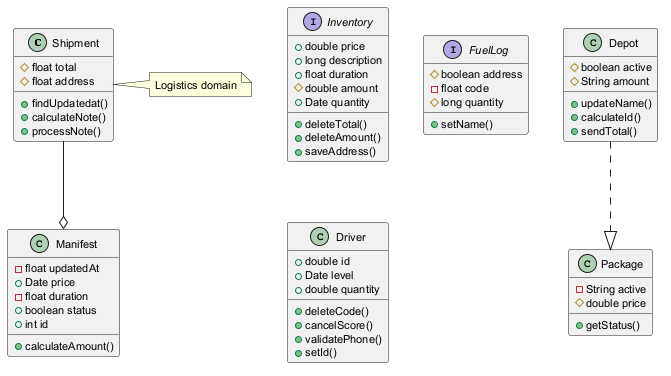

The diagram above was rendered by PlantUML. Its source (embedded in the PNG):
@startuml
skinparam defaultFontSize 11
class Shipment {
  #float total
  #float address
  +findUpdatedat()
  +calculateNote()
  +processNote()
}
class Depot {
  #boolean active
  #String amount
  +updateName()
  +calculateId()
  +sendTotal()
}
class Manifest {
  -float updatedAt
  +Date price
  -float duration
  +boolean status
  +int id
  +calculateAmount()
}
interface Inventory {
  +double price
  +long description
  +float duration
  #double amount
  +Date quantity
  +deleteTotal()
  +deleteAmount()
  +saveAddress()
}
interface FuelLog {
  #boolean address
  -float code
  #long quantity
  +setName()
}
class Package {
  -String active
  #double price
  +getStatus()
}
class Driver {
  +double id
  +Date level
  +double quantity
  +deleteCode()
  +cancelScore()
  +validatePhone()
  +setId()
}
Shipment --o Manifest
Depot ..|> Package
note right of Shipment : Logistics domain
@enduml